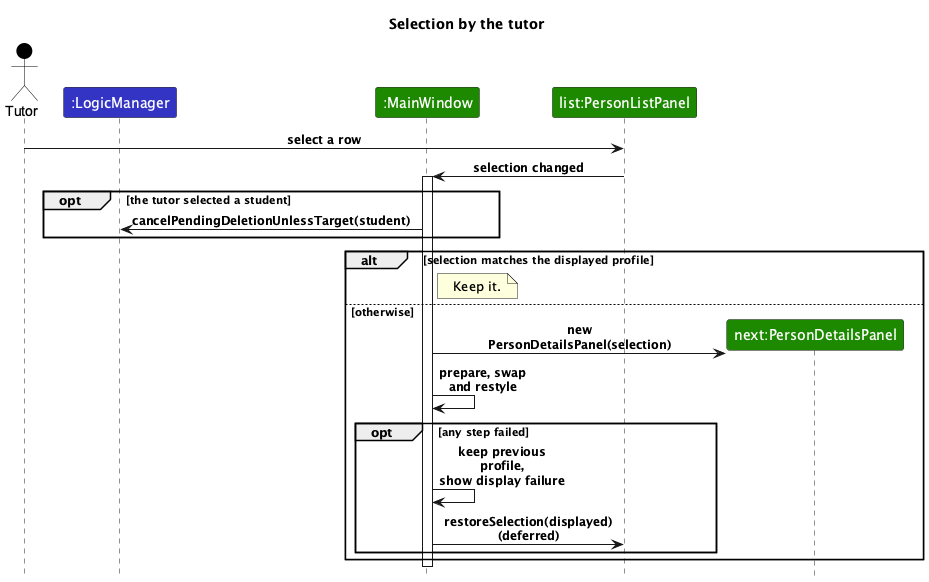

The diagram above was rendered by PlantUML. Its source (embedded in the PNG):
@startuml
!include style.puml
hide footbox
skinparam maxMessageSize 130
skinparam ArrowFontSize 12

title Selection by the tutor

actor Tutor as user USER_COLOR
participant ":LogicManager" as logic LOGIC_COLOR
participant ":MainWindow" as window UI_COLOR
participant "list:PersonListPanel" as list UI_COLOR

user -> list : select a row
list -> window : selection changed
activate window
opt the tutor selected a student
    window -> logic : cancelPendingDeletionUnlessTarget(student)
end
alt selection matches the displayed profile
    note right of window : Keep it.
else otherwise
    create "next:PersonDetailsPanel" as next UI_COLOR
    window -> next : new PersonDetailsPanel(selection)
    window -> window : prepare, swap\nand restyle
    opt any step failed
        window -> window : keep previous profile,\nshow display failure
        window -> list : restoreSelection(displayed)\n(deferred)
    end
end
deactivate window
@enduml